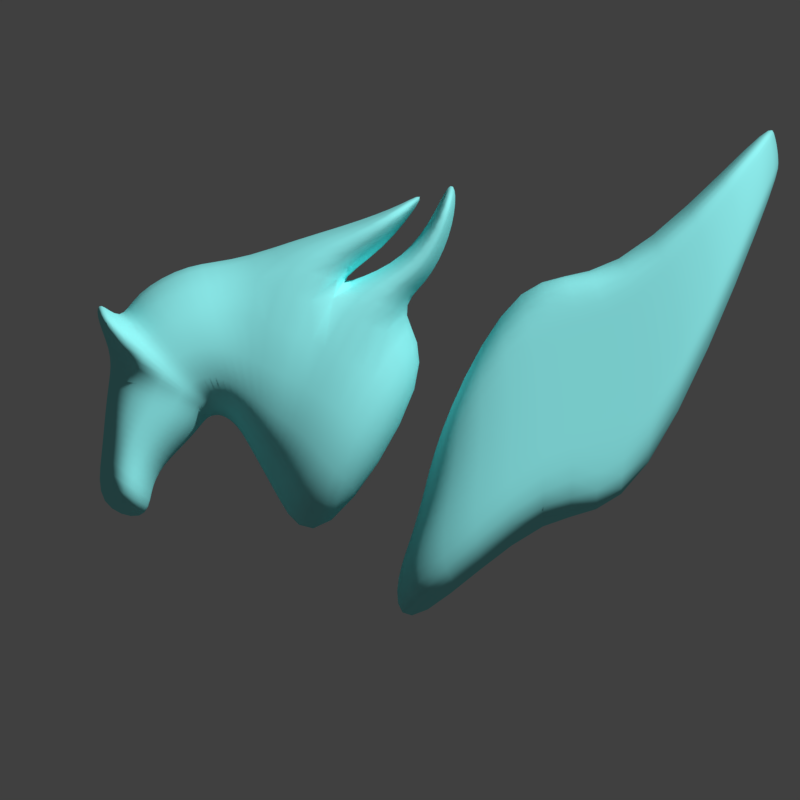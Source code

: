 # Source: Pegasus.blend  (saved by Blender 2.77.0; exported with 4.5.12 LTS)
import bpy
from mathutils import Matrix  # noqa: F401  (used for matrix-valued properties, if any)

bpy.ops.wm.read_factory_settings(use_empty=True)
scene = bpy.context.scene
scene.name = 'Scene'

# ---- collections
col_collection_1 = bpy.data.collections.new('Collection 1'); scene.collection.children.link(col_collection_1)

# ---- materials (node trees are filled in below, after node groups)
mat_border = bpy.data.materials.new('Border')
mat_border.alpha_threshold = 0.0
mat_border.use_transparent_shadow = False
mat_border.roughness = 0.5
mat_center = bpy.data.materials.new('Center')
mat_center.alpha_threshold = 0.0
mat_center.use_transparent_shadow = False
mat_center.roughness = 0.5
mat_pegasus = bpy.data.materials.new('Pegasus')
mat_pegasus.alpha_threshold = 0.0
mat_pegasus.use_transparent_shadow = False
mat_pegasus.diffuse_color = (0.2941, 0.9216, 0.922, 1.0)
mat_pegasus.roughness = 0.5

# ---- material node trees

# ---- world
world_world = bpy.data.worlds.new('World'); scene.world = world_world
world_world.color = (0.05088, 0.05088, 0.05088)
world_world.use_sun_shadow = False
world_world.sun_shadow_jitter_overblur = 0.0
world_world.cycles.sampling_method = 'MANUAL'

# ---- cameras
cam_camera = bpy.data.cameras.new('Camera')
cam_camera.type = 'ORTHO'
cam_camera.clip_end = 100.0
cam_camera.lens = 35.0
cam_camera.sensor_width = 32.0
cam_camera.sensor_height = 18.0
cam_camera.ortho_scale = 7.014
cam_camera.dof.focus_distance = 0.0
cam_camera.dof.aperture_fstop = 128.0

# ---- lights
light_lamp = bpy.data.lights.new('Lamp', 'POINT')
light_lamp.transmission_factor = 0.0
light_lamp.cutoff_distance = 30.0
light_lamp.energy = 100.0
light_lamp.shadow_buffer_clip_start = 1.001
light_lamp.shadow_soft_size = 0.1
light_lamp.shadow_maximum_resolution = 0.006
light_lamp.use_absolute_resolution = True

# ---- meshes
me_cylinder = bpy.data.meshes.new('Cylinder')
me_cylinder.from_pydata([(-2.38e-07, 2.948, 5.444), (-2.38e-07, 1.293, 5.444), (1.062, 2.948, 5.339), (1.062, 1.293, 5.339), (2.083, 2.948, 5.029), (2.083, 1.293, 5.029), (3.024, 2.948, 4.526), (3.024, 1.293, 4.526), (3.849, 2.948, 3.849), (3.849, 1.293, 3.849), (4.526, 2.948, 3.024), (4.526, 1.293, 3.024), (5.029, 2.948, 2.083), (5.029, 1.293, 2.083), (5.339, 2.948, 1.062), (5.339, 1.293, 1.062), (5.444, 2.948, -1.618e-06), (5.444, 1.293, -6.448e-07), (5.339, 2.948, -1.062), (5.339, 1.293, -1.062), (5.029, 2.948, -2.083), (5.029, 1.293, -2.083), (4.526, 2.948, -3.024), (4.526, 1.293, -3.024), (3.849, 2.948, -3.849), (3.849, 1.293, -3.849), (3.024, 2.948, -4.526), (3.024, 1.293, -4.526), (2.083, 2.948, -5.029), (2.083, 1.293, -5.029), (1.062, 2.948, -5.339), (1.062, 1.293, -5.339), (-2.012e-06, 2.948, -5.444), (-2.012e-06, 1.293, -5.444), (-1.062, 2.948, -5.339), (-1.062, 1.293, -5.339), (-2.083, 2.948, -5.029), (-2.083, 1.293, -5.029), (-3.024, 2.948, -4.526), (-3.024, 1.293, -4.526), (-3.849, 2.948, -3.849), (-3.849, 1.293, -3.849), (-4.526, 2.948, -3.024), (-4.526, 1.293, -3.024), (-5.029, 2.948, -2.083), (-5.029, 1.293, -2.083), (-5.339, 2.948, -1.062), (-5.339, 1.293, -1.062), (-5.444, 2.948, 3.249e-06), (-5.444, 1.293, 3.898e-06), (-5.339, 2.948, 1.062), (-5.339, 1.293, 1.062), (-5.029, 2.948, 2.083), (-5.029, 1.293, 2.083), (-4.526, 2.948, 3.024), (-4.526, 1.293, 3.024), (-3.849, 2.948, 3.849), (-3.849, 1.293, 3.849), (-3.024, 2.948, 4.526), (-3.024, 1.293, 4.526), (-2.083, 2.948, 5.029), (-2.083, 1.293, 5.029), (-1.062, 2.948, 5.339), (-1.062, 1.293, 5.339), (0.8837, 1.293, 4.442), (-1.573e-07, 1.293, 4.529), (1.733, 1.293, 4.185), (2.516, 1.293, 3.766), (3.203, 1.293, 3.203), (3.766, 1.293, 2.516), (4.185, 1.293, 1.733), (4.442, 1.293, 0.8837), (4.529, 1.293, -4.664e-07), (4.442, 1.293, -0.8837), (4.185, 1.293, -1.733), (3.766, 1.293, -2.516), (3.203, 1.293, -3.203), (2.516, 1.293, -3.766), (1.733, 1.293, -4.185), (0.8836, 1.293, -4.442), (-1.633e-06, 1.293, -4.529), (-0.8837, 1.293, -4.442), (-1.733, 1.293, -4.185), (-2.516, 1.293, -3.766), (-3.203, 1.293, -3.203), (-3.766, 1.293, -2.516), (-4.185, 1.293, -1.733), (-4.442, 1.293, -0.8836), (-4.529, 1.293, 3.313e-06), (-4.442, 1.293, 0.8837), (-4.185, 1.293, 1.733), (-3.766, 1.293, 2.516), (-3.203, 1.293, 3.203), (-2.516, 1.293, 3.766), (-1.733, 1.293, 4.185), (-0.8836, 1.293, 4.442), (0.8837, 1.759, 4.442), (-1.573e-07, 1.759, 4.529), (1.733, 1.759, 4.185), (2.516, 1.759, 3.766), (3.203, 1.759, 3.203), (3.766, 1.759, 2.516), (4.185, 1.759, 1.733), (4.442, 1.759, 0.8837), (4.529, 1.759, -4.664e-07), (4.442, 1.759, -0.8837), (4.185, 1.759, -1.733), (3.766, 1.759, -2.516), (3.203, 1.759, -3.203), (2.516, 1.759, -3.766), (1.733, 1.759, -4.185), (0.8836, 1.759, -4.442), (-1.633e-06, 1.759, -4.529), (-0.8837, 1.759, -4.442), (-1.733, 1.759, -4.185), (-2.516, 1.759, -3.766), (-3.203, 1.759, -3.203), (-3.766, 1.759, -2.516), (-4.185, 1.759, -1.733), (-4.442, 1.759, -0.8836), (-4.529, 1.759, 3.313e-06), (-4.442, 1.759, 0.8837), (-4.185, 1.759, 1.733), (-3.766, 1.759, 2.516), (-3.203, 1.759, 3.203), (-2.516, 1.759, 3.766), (-1.733, 1.759, 4.185), (-0.8836, 1.759, 4.442), (0.7793, 1.222, 3.918), (-7.539e-08, 1.222, 3.994), (1.529, 1.222, 3.69), (2.219, 1.222, 3.321), (2.825, 1.222, 2.825), (3.321, 1.222, 2.219), (3.69, 1.222, 1.529), (3.918, 1.222, 0.7793), (3.995, 1.222, -3.638e-07), (3.918, 1.222, -0.7793), (3.69, 1.222, -1.529), (3.321, 1.222, -2.219), (2.825, 1.222, -2.825), (2.219, 1.222, -3.321), (1.529, 1.222, -3.69), (0.7793, 1.222, -3.918), (-1.377e-06, 1.222, -3.995), (-0.7793, 1.222, -3.918), (-1.529, 1.222, -3.69), (-2.219, 1.222, -3.321), (-2.825, 1.222, -2.825), (-3.321, 1.222, -2.219), (-3.69, 1.222, -1.529), (-3.918, 1.222, -0.7793), (-3.995, 1.222, 2.969e-06), (-3.918, 1.222, 0.7793), (-3.69, 1.222, 1.529), (-3.321, 1.222, 2.219), (-2.825, 1.222, 2.825), (-2.219, 1.222, 3.321), (-1.529, 1.222, 3.69), (-0.7793, 1.222, 3.918), (0.09319, 0.633, 0.4685), (3.928e-07, 0.633, 0.4777), (0.1828, 0.633, 0.4413), (0.2654, 0.633, 0.3972), (0.3378, 0.633, 0.3378), (0.3972, 0.633, 0.2654), (0.4413, 0.633, 0.1828), (0.4685, 0.633, 0.09319), (0.4777, 0.633, 3.238e-07), (0.4685, 0.633, -0.09319), (0.4413, 0.633, -0.1828), (0.3972, 0.633, -0.2654), (0.3378, 0.633, -0.3378), (0.2654, 0.633, -0.3972), (0.1828, 0.633, -0.4413), (0.09319, 0.633, -0.4685), (2.371e-07, 0.633, -0.4777), (-0.09319, 0.633, -0.4685), (-0.1828, 0.633, -0.4413), (-0.2654, 0.633, -0.3972), (-0.3378, 0.633, -0.3378), (-0.3972, 0.633, -0.2654), (-0.4413, 0.633, -0.1828), (-0.4685, 0.633, -0.09319), (-0.4777, 0.633, 7.224e-07), (-0.4685, 0.633, 0.09319), (-0.4413, 0.633, 0.1828), (-0.3972, 0.633, 0.2654), (-0.3378, 0.633, 0.3378), (-0.2654, 0.633, 0.3972), (-0.1828, 0.633, 0.4413), (-0.09319, 0.633, 0.4685), (-1.94, 1.1, -2.904), (-1.661, 0.9545, -2.486), (-1.382, 0.8436, -2.068), (-1.103, 0.76, -1.65), (-0.8236, 0.6989, -1.233), (-0.5445, 0.6571, -0.8149), (-0.693, 0.6571, -0.693), (-1.048, 0.6989, -1.048), (-1.404, 0.76, -1.404), (-1.759, 0.8436, -1.759), (-2.114, 0.9545, -2.114), (-2.469, 1.1, -2.469), (3.226, 1.1, 1.336), (2.762, 0.9545, 1.144), (2.298, 0.8436, 0.9518), (1.834, 0.76, 0.7596), (1.37, 0.6989, 0.5673), (0.9055, 0.6571, 0.3751), (0.9613, 0.6571, 0.1912), (1.454, 0.6989, 0.2892), (1.947, 0.76, 0.3872), (2.439, 0.8436, 0.4852), (2.932, 0.9545, 0.5833), (3.425, 1.1, 0.6813), (-0.8149, 0.6571, -0.5445), (-1.233, 0.6989, -0.8236), (-1.65, 0.76, -1.103), (-2.068, 0.8436, -1.382), (-2.486, 0.9545, -1.661), (-2.904, 1.1, -1.94), (0.9801, 0.6571, 2.256e-07), (1.482, 0.6989, 1.274e-07), (1.985, 0.76, 2.912e-08), (2.487, 0.8436, -6.911e-08), (2.99, 0.9545, -1.673e-07), (3.492, 1.1, -2.656e-07), (-0.9055, 0.6571, -0.3751), (-1.37, 0.6989, -0.5673), (-1.834, 0.76, -0.7596), (-2.298, 0.8436, -0.9518), (-2.762, 0.9545, -1.144), (-3.226, 1.1, -1.336), (0.9613, 0.6571, -0.1912), (1.454, 0.6989, -0.2892), (1.947, 0.76, -0.3872), (2.439, 0.8436, -0.4852), (2.932, 0.9545, -0.5833), (3.425, 1.1, -0.6813), (-0.9613, 0.6571, -0.1912), (-1.454, 0.6989, -0.2892), (-1.947, 0.76, -0.3872), (-2.439, 0.8436, -0.4852), (-2.932, 0.9545, -0.5833), (-3.425, 1.1, -0.6813), (0.9055, 0.6571, -0.3751), (1.37, 0.6989, -0.5673), (1.834, 0.76, -0.7596), (2.298, 0.8436, -0.9518), (2.762, 0.9545, -1.144), (3.226, 1.1, -1.336), (-0.9801, 0.6571, 1.043e-06), (-1.482, 0.6989, 1.364e-06), (-1.985, 0.76, 1.685e-06), (-2.487, 0.8436, 2.006e-06), (-2.99, 0.9545, 2.327e-06), (-3.492, 1.1, 2.648e-06), (0.8149, 0.6571, -0.5445), (1.233, 0.6989, -0.8236), (1.65, 0.76, -1.103), (2.068, 0.8436, -1.382), (2.486, 0.9545, -1.661), (2.904, 1.1, -1.94), (-0.9613, 0.6571, 0.1912), (-1.454, 0.6989, 0.2892), (-1.947, 0.76, 0.3872), (-2.439, 0.8436, 0.4852), (-2.932, 0.9545, 0.5833), (-3.425, 1.1, 0.6813), (0.693, 0.6571, -0.693), (1.048, 0.6989, -1.048), (1.404, 0.76, -1.404), (1.759, 0.8436, -1.759), (2.114, 0.9545, -2.114), (2.469, 1.1, -2.469), (-0.9055, 0.6571, 0.3751), (-1.37, 0.6989, 0.5673), (-1.834, 0.76, 0.7596), (-2.298, 0.8436, 0.9518), (-2.762, 0.9545, 1.144), (-3.226, 1.1, 1.336), (0.5445, 0.6571, -0.8149), (0.8236, 0.6989, -1.233), (1.103, 0.76, -1.65), (1.382, 0.8436, -2.068), (1.661, 0.9545, -2.486), (1.94, 1.1, -2.904), (-0.8149, 0.6571, 0.5445), (-1.233, 0.6989, 0.8236), (-1.65, 0.76, 1.103), (-2.068, 0.8436, 1.382), (-2.486, 0.9545, 1.661), (-2.904, 1.1, 1.94), (0.3751, 0.6571, -0.9055), (0.5673, 0.6989, -1.37), (0.7596, 0.76, -1.834), (0.9518, 0.8436, -2.298), (1.144, 0.9545, -2.762), (1.336, 1.1, -3.226), (-8.512e-09, 1.1, 3.492), (5.837e-08, 0.9545, 2.99), (1.252e-07, 0.8436, 2.487), (1.921e-07, 0.76, 1.985), (2.59e-07, 0.6989, 1.482), (3.259e-07, 0.6571, 0.9801), (0.1912, 0.6571, 0.9613), (0.2892, 0.6989, 1.454), (0.3872, 0.76, 1.947), (0.4852, 0.8436, 2.439), (0.5833, 0.9545, 2.932), (0.6813, 1.1, 3.425), (-0.693, 0.6571, 0.693), (-1.048, 0.6989, 1.048), (-1.404, 0.76, 1.404), (-1.759, 0.8436, 1.759), (-2.114, 0.9545, 2.114), (-2.469, 1.1, 2.469), (0.1912, 0.6571, -0.9613), (0.2892, 0.6989, -1.454), (0.3872, 0.76, -1.947), (0.4852, 0.8436, -2.439), (0.5833, 0.9545, -2.932), (0.6813, 1.1, -3.425), (0.3751, 0.6571, 0.9055), (0.5673, 0.6989, 1.37), (0.7596, 0.76, 1.834), (0.9518, 0.8436, 2.298), (1.144, 0.9545, 2.762), (1.336, 1.1, 3.226), (-0.5445, 0.6571, 0.8149), (-0.8236, 0.6989, 1.233), (-1.103, 0.76, 1.65), (-1.382, 0.8436, 2.068), (-1.661, 0.9545, 2.486), (-1.94, 1.1, 2.904), (6.53e-09, 0.6571, -0.9801), (-2.241e-07, 0.6989, -1.482), (-4.546e-07, 0.76, -1.985), (-6.852e-07, 0.8436, -2.487), (-9.158e-07, 0.9545, -2.99), (-1.146e-06, 1.1, -3.492), (0.5445, 0.6571, 0.8149), (0.8236, 0.6989, 1.233), (1.103, 0.76, 1.65), (1.382, 0.8436, 2.068), (1.661, 0.9545, 2.486), (1.94, 1.1, 2.904), (-0.3751, 0.6571, 0.9055), (-0.5673, 0.6989, 1.37), (-0.7596, 0.76, 1.834), (-0.9518, 0.8436, 2.298), (-1.144, 0.9545, 2.762), (-1.336, 1.1, 3.226), (-0.1912, 0.6571, -0.9613), (-0.2892, 0.6989, -1.454), (-0.3872, 0.76, -1.947), (-0.4852, 0.8436, -2.439), (-0.5833, 0.9545, -2.932), (-0.6813, 1.1, -3.425), (0.693, 0.6571, 0.693), (1.048, 0.6989, 1.048), (1.404, 0.76, 1.404), (1.759, 0.8436, 1.759), (2.114, 0.9545, 2.114), (2.469, 1.1, 2.469), (-0.1912, 0.6571, 0.9613), (-0.2892, 0.6989, 1.454), (-0.3872, 0.76, 1.947), (-0.4852, 0.8436, 2.439), (-0.5833, 0.9545, 2.932), (-0.6813, 1.1, 3.425), (-0.3751, 0.6571, -0.9055), (-0.5673, 0.6989, -1.37), (-0.7596, 0.76, -1.834), (-0.9518, 0.8436, -2.298), (-1.144, 0.9545, -2.762), (-1.336, 1.1, -3.226), (0.8149, 0.6571, 0.5445), (1.233, 0.6989, 0.8236), (1.65, 0.76, 1.103), (2.068, 0.8436, 1.382), (2.486, 0.9545, 1.661), (2.904, 1.1, 1.94), (4.303e-07, 0.6256, 4.098e-07)], [], [(0, 1, 3, 2), (2, 3, 5, 4), (4, 5, 7, 6), (6, 7, 9, 8), (8, 9, 11, 10), (10, 11, 13, 12), (12, 13, 15, 14), (14, 15, 17, 16), (16, 17, 19, 18), (18, 19, 21, 20), (20, 21, 23, 22), (22, 23, 25, 24), (24, 25, 27, 26), (26, 27, 29, 28), (28, 29, 31, 30), (30, 31, 33, 32), (32, 33, 35, 34), (34, 35, 37, 36), (36, 37, 39, 38), (38, 39, 41, 40), (40, 41, 43, 42), (42, 43, 45, 44), (44, 45, 47, 46), (46, 47, 49, 48), (48, 49, 51, 50), (50, 51, 53, 52), (52, 53, 55, 54), (54, 55, 57, 56), (56, 57, 59, 58), (58, 59, 61, 60), (49, 47, 87, 88), (60, 61, 63, 62), (62, 63, 1, 0), (0, 2, 4, 6, 8, 10, 12, 14, 16, 18, 20, 22, 24, 26, 28, 30, 32, 34, 36, 38, 40, 42, 44, 46, 48, 50, 52, 54, 56, 58, 60, 62), (67, 66, 98, 99), (5, 3, 64, 66), (23, 21, 74, 75), (41, 39, 83, 84), (59, 57, 92, 93), (15, 13, 70, 71), (33, 31, 79, 80), (51, 49, 88, 89), (7, 5, 66, 67), (25, 23, 75, 76), (43, 41, 84, 85), (61, 59, 93, 94), (17, 15, 71, 72), (35, 33, 80, 81), (53, 51, 89, 90), (9, 7, 67, 68), (27, 25, 76, 77), (45, 43, 85, 86), (63, 61, 94, 95), (19, 17, 72, 73), (37, 35, 81, 82), (55, 53, 90, 91), (11, 9, 68, 69), (29, 27, 77, 78), (47, 45, 86, 87), (3, 1, 65, 64), (1, 63, 95, 65), (21, 19, 73, 74), (39, 37, 82, 83), (57, 55, 91, 92), (13, 11, 69, 70), (31, 29, 78, 79), (102, 101, 133, 134), (94, 93, 125, 126), (81, 80, 112, 113), (68, 67, 99, 100), (95, 94, 126, 127), (82, 81, 113, 114), (69, 68, 100, 101), (65, 95, 127, 97), (83, 82, 114, 115), (70, 69, 101, 102), (84, 83, 115, 116), (71, 70, 102, 103), (85, 84, 116, 117), (72, 71, 103, 104), (86, 85, 117, 118), (73, 72, 104, 105), (87, 86, 118, 119), (74, 73, 105, 106), (88, 87, 119, 120), (75, 74, 106, 107), (89, 88, 120, 121), (76, 75, 107, 108), (90, 89, 121, 122), (77, 76, 108, 109), (91, 90, 122, 123), (78, 77, 109, 110), (64, 65, 97, 96), (92, 91, 123, 124), (79, 78, 110, 111), (66, 64, 96, 98), (93, 92, 124, 125), (80, 79, 111, 112), (116, 115, 147, 148), (103, 102, 134, 135), (117, 116, 148, 149), (104, 103, 135, 136), (118, 117, 149, 150), (105, 104, 136, 137), (119, 118, 150, 151), (106, 105, 137, 138), (120, 119, 151, 152), (107, 106, 138, 139), (121, 120, 152, 153), (108, 107, 139, 140), (122, 121, 153, 154), (109, 108, 140, 141), (123, 122, 154, 155), (110, 109, 141, 142), (96, 97, 129, 128), (124, 123, 155, 156), (111, 110, 142, 143), (98, 96, 128, 130), (125, 124, 156, 157), (112, 111, 143, 144), (99, 98, 130, 131), (126, 125, 157, 158), (113, 112, 144, 145), (100, 99, 131, 132), (127, 126, 158, 159), (114, 113, 145, 146), (101, 100, 132, 133), (97, 127, 159, 129), (115, 114, 146, 147), (133, 132, 365, 383), (198, 197, 179, 180), (210, 209, 166, 167), (216, 198, 180, 181), (222, 210, 167, 168), (228, 216, 181, 182), (234, 222, 168, 169), (240, 228, 182, 183), (246, 234, 169, 170), (252, 240, 183, 184), (258, 246, 170, 171), (264, 252, 184, 185), (270, 258, 171, 172), (276, 264, 185, 186), (282, 270, 172, 173), (288, 276, 186, 187), (294, 282, 173, 174), (306, 305, 161, 160), (312, 288, 187, 188), (318, 294, 174, 175), (324, 306, 160, 162), (330, 312, 188, 189), (336, 318, 175, 176), (342, 324, 162, 163), (348, 330, 189, 190), (354, 336, 176, 177), (360, 342, 163, 164), (366, 348, 190, 191), (372, 354, 177, 178), (378, 360, 164, 165), (305, 366, 191, 161), (197, 372, 178, 179), (209, 378, 165, 166), (191, 190, 384), (204, 383, 382, 205), (205, 382, 381, 206), (206, 381, 380, 207), (207, 380, 379, 208), (208, 379, 378, 209), (192, 377, 376, 193), (193, 376, 375, 194), (194, 375, 374, 195), (195, 374, 373, 196), (196, 373, 372, 197), (300, 371, 370, 301), (301, 370, 369, 302), (302, 369, 368, 303), (303, 368, 367, 304), (304, 367, 366, 305), (383, 365, 364, 382), (382, 364, 363, 381), (381, 363, 362, 380), (380, 362, 361, 379), (379, 361, 360, 378), (377, 359, 358, 376), (376, 358, 357, 375), (375, 357, 356, 374), (374, 356, 355, 373), (373, 355, 354, 372), (371, 353, 352, 370), (370, 352, 351, 369), (369, 351, 350, 368), (368, 350, 349, 367), (367, 349, 348, 366), (365, 347, 346, 364), (364, 346, 345, 363), (363, 345, 344, 362), (362, 344, 343, 361), (361, 343, 342, 360), (359, 341, 340, 358), (358, 340, 339, 357), (357, 339, 338, 356), (356, 338, 337, 355), (355, 337, 336, 354), (353, 335, 334, 352), (352, 334, 333, 351), (351, 333, 332, 350), (350, 332, 331, 349), (349, 331, 330, 348), (347, 329, 328, 346), (346, 328, 327, 345), (345, 327, 326, 344), (344, 326, 325, 343), (343, 325, 324, 342), (341, 323, 322, 340), (340, 322, 321, 339), (339, 321, 320, 338), (338, 320, 319, 337), (337, 319, 318, 336), (335, 317, 316, 334), (334, 316, 315, 333), (333, 315, 314, 332), (332, 314, 313, 331), (331, 313, 312, 330), (329, 311, 310, 328), (328, 310, 309, 327), (327, 309, 308, 326), (326, 308, 307, 325), (325, 307, 306, 324), (323, 299, 298, 322), (322, 298, 297, 321), (321, 297, 296, 320), (320, 296, 295, 319), (319, 295, 294, 318), (317, 293, 292, 316), (316, 292, 291, 315), (315, 291, 290, 314), (314, 290, 289, 313), (313, 289, 288, 312), (311, 300, 301, 310), (310, 301, 302, 309), (309, 302, 303, 308), (308, 303, 304, 307), (307, 304, 305, 306), (299, 287, 286, 298), (298, 286, 285, 297), (297, 285, 284, 296), (296, 284, 283, 295), (295, 283, 282, 294), (293, 281, 280, 292), (292, 280, 279, 291), (291, 279, 278, 290), (290, 278, 277, 289), (289, 277, 276, 288), (287, 275, 274, 286), (286, 274, 273, 285), (285, 273, 272, 284), (284, 272, 271, 283), (283, 271, 270, 282), (281, 269, 268, 280), (280, 268, 267, 279), (279, 267, 266, 278), (278, 266, 265, 277), (277, 265, 264, 276), (275, 263, 262, 274), (274, 262, 261, 273), (273, 261, 260, 272), (272, 260, 259, 271), (271, 259, 258, 270), (269, 257, 256, 268), (268, 256, 255, 267), (267, 255, 254, 266), (266, 254, 253, 265), (265, 253, 252, 264), (263, 251, 250, 262), (262, 250, 249, 261), (261, 249, 248, 260), (260, 248, 247, 259), (259, 247, 246, 258), (257, 245, 244, 256), (256, 244, 243, 255), (255, 243, 242, 254), (254, 242, 241, 253), (253, 241, 240, 252), (251, 239, 238, 250), (250, 238, 237, 249), (249, 237, 236, 248), (248, 236, 235, 247), (247, 235, 234, 246), (245, 233, 232, 244), (244, 232, 231, 243), (243, 231, 230, 242), (242, 230, 229, 241), (241, 229, 228, 240), (239, 227, 226, 238), (238, 226, 225, 237), (237, 225, 224, 236), (236, 224, 223, 235), (235, 223, 222, 234), (233, 221, 220, 232), (232, 220, 219, 231), (231, 219, 218, 230), (230, 218, 217, 229), (229, 217, 216, 228), (227, 215, 214, 226), (226, 214, 213, 225), (225, 213, 212, 224), (224, 212, 211, 223), (223, 211, 210, 222), (221, 203, 202, 220), (220, 202, 201, 219), (219, 201, 200, 218), (218, 200, 199, 217), (217, 199, 198, 216), (215, 204, 205, 214), (214, 205, 206, 213), (213, 206, 207, 212), (212, 207, 208, 211), (211, 208, 209, 210), (203, 192, 193, 202), (202, 193, 194, 201), (201, 194, 195, 200), (200, 195, 196, 199), (199, 196, 197, 198), (178, 177, 384), (165, 164, 384), (161, 191, 384), (179, 178, 384), (166, 165, 384), (180, 179, 384), (167, 166, 384), (181, 180, 384), (168, 167, 384), (182, 181, 384), (169, 168, 384), (183, 182, 384), (170, 169, 384), (184, 183, 384), (171, 170, 384), (185, 184, 384), (172, 171, 384), (186, 185, 384), (173, 172, 384), (187, 186, 384), (174, 173, 384), (160, 161, 384), (188, 187, 384), (175, 174, 384), (162, 160, 384), (189, 188, 384), (176, 175, 384), (163, 162, 384), (190, 189, 384), (177, 176, 384), (164, 163, 384), (134, 133, 383, 204), (135, 134, 204, 215), (136, 135, 215, 227), (137, 136, 227, 239), (138, 137, 239, 251), (139, 138, 251, 263), (140, 139, 263, 275), (141, 140, 275, 287), (142, 141, 287, 299), (143, 142, 299, 323), (144, 143, 323, 341), (145, 144, 341, 359), (146, 145, 359, 377), (147, 146, 377, 192), (148, 147, 192, 203), (149, 148, 203, 221), (150, 149, 221, 233), (151, 150, 233, 245), (152, 151, 245, 257), (153, 152, 257, 269), (154, 153, 269, 281), (155, 154, 281, 293), (156, 155, 293, 317), (157, 156, 317, 335), (158, 157, 335, 353), (159, 158, 353, 371), (129, 159, 371, 300), (128, 129, 300, 311), (130, 128, 311, 329), (131, 130, 329, 347), (132, 131, 347, 365)])
me_cylinder.polygons.foreach_set('use_smooth', [True] * 385)
me_cylinder.polygons.foreach_set('material_index', [0, 0, 0, 0, 0, 0, 0, 0, 0, 0, 0, 0, 0, 0, 0, 0, 0, 0, 0, 0, 0, 0, 0, 0, 0, 0, 0, 0, 0, 0, 0, 0, 0, 0, 0, 0, 0, 0, 0, 0, 0, 0, 0, 0, 0, 0, 0, 0, 0, 0, 0, 0, 0, 0, 0, 0, 0, 0, 0, 0, 0, 0, 0, 0, 0, 0, 1, 0, 0, 0, 0, 0, 0, 0, 0, 0, 0, 0, 0, 0, 0, 0, 0, 0, 0, 0, 0, 0, 0, 0, 0, 0, 0, 0, 0, 0, 0, 0, 1, 1, 1, 1, 1, 1, 1, 1, 1, 1, 1, 1, 1, 1, 1, 1, 1, 1, 1, 1, 1, 1, 1, 1, 1, 1, 1, 1, 1, 1, 1, 1, 1, 1, 1, 1, 1, 1, 1, 1, 1, 1, 1, 1, 1, 1, 1, 1, 1, 1, 1, 1, 1, 1, 1, 1, 1, 1, 1, 1, 1, 1, 1, 1, 1, 1, 1, 1, 1, 1, 1, 1, 1, 1, 1, 1, 1, 1, 1, 1, 1, 1, 1, 1, 1, 1, 1, 1, 1, 1, 1, 1, 1, 1, 1, 1, 1, 1, 1, 1, 1, 1, 1, 1, 1, 1, 1, 1, 1, 1, 1, 1, 1, 1, 1, 1, 1, 1, 1, 1, 1, 1, 1, 1, 1, 1, 1, 1, 1, 1, 1, 1, 1, 1, 1, 1, 1, 1, 1, 1, 1, 1, 1, 1, 1, 1, 1, 1, 1, 1, 1, 1, 1, 1, 1, 1, 1, 1, 1, 1, 1, 1, 1, 1, 1, 1, 1, 1, 1, 1, 1, 1, 1, 1, 1, 1, 1, 1, 1, 1, 1, 1, 1, 1, 1, 1, 1, 1, 1, 1, 1, 1, 1, 1, 1, 1, 1, 1, 1, 1, 1, 1, 1, 1, 1, 1, 1, 1, 1, 1, 1, 1, 1, 1, 1, 1, 1, 1, 1, 1, 1, 1, 1, 1, 1, 1, 1, 1, 1, 1, 1, 1, 1, 1, 1, 1, 1, 1, 1, 1, 1, 1, 1, 1, 1, 1, 1, 1, 1, 1, 1, 1, 1, 1, 1, 1, 1, 1, 1, 1, 1, 1, 1, 1, 1, 1, 1, 1, 1, 1, 1, 1, 1, 1, 1, 1, 1, 1, 1, 1, 1, 1, 1, 1, 1, 1, 1])
_uv = me_cylinder.uv_layers.new(name='UVMap')
_uv.uv.foreach_set('vector', [0.0, 0.0, 0.0, 0.0, 0.0, 0.0, 0.0, 0.0, 0.0, 0.0, 0.0, 0.0, 0.0, 0.0, 0.0, 0.0, 0.0, 0.0, 0.0, 0.0, 0.0, 0.0, 0.0, 0.0, 0.0, 0.0, 0.0, 0.0, 0.0, 0.0, 0.0, 0.0, 0.0, 0.0, 0.0, 0.0, 0.0, 0.0, 0.0, 0.0, 0.0, 0.0, 0.0, 0.0, 0.0, 0.0, 0.0, 0.0, 0.0, 0.0, 0.0, 0.0, 0.0, 0.0, 0.0, 0.0, 0.0, 0.0, 0.0, 0.0, 0.0, 0.0, 0.0, 0.0, 0.0, 0.0, 0.0, 0.0, 0.0, 0.0, 0.0, 0.0, 0.0, 0.0, 0.0, 0.0, 0.0, 0.0, 0.0, 0.0, 0.0, 0.0, 0.0, 0.0, 0.0, 0.0, 0.0, 0.0, 0.0, 0.0, 0.0, 0.0, 0.0, 0.0, 0.0, 0.0, 0.0, 0.0, 0.0, 0.0, 0.0, 0.0, 0.0, 0.0, 0.0, 0.0, 0.0, 0.0, 0.0, 0.0, 0.0, 0.0, 0.0, 0.0, 0.0, 0.0, 0.0, 0.0, 0.0, 0.0, 0.0, 0.0, 0.0, 0.0, 0.0, 0.0, 0.0, 0.0, 0.0, 0.0, 0.0, 0.0, 0.0, 0.0, 0.0, 0.0, 0.0, 0.0, 0.0, 0.0, 0.0, 0.0, 0.0, 0.0, 0.0, 0.0, 0.0, 0.0, 0.0, 0.0, 0.0, 0.0, 0.0, 0.0, 0.0, 0.0, 0.0, 0.0, 0.0, 0.0, 0.0, 0.0, 0.0, 0.0, 0.0, 0.0, 0.0, 0.0, 0.0, 0.0, 0.0, 0.0, 0.0, 0.0, 0.0, 0.0, 0.0, 0.0, 0.0, 0.0, 0.0, 0.0, 0.0, 0.0, 0.0, 0.0, 0.0, 0.0, 0.0, 0.0, 0.0, 0.0, 0.0, 0.0, 0.0, 0.0, 0.0, 0.0, 0.0, 0.0, 0.0, 0.0, 0.0, 0.0, 0.0, 0.0, 0.0, 0.0, 0.0, 0.0, 0.0, 0.0, 0.0, 0.0, 0.0, 0.0, 0.0, 0.0, 0.0, 0.0, 0.0, 0.0, 0.0, 0.0, 0.0, 0.0, 0.0, 0.0, 0.0, 0.0, 0.0, 0.0, 0.0, 0.0, 0.0, 0.0, 0.0, 0.0, 0.0, 0.0, 0.0, 0.0, 0.0, 0.0, 0.0, 0.0, 0.0, 0.0, 0.0, 0.0, 0.0, 0.0, 0.0, 0.0, 0.0, 0.0, 0.0, 0.0, 0.0, 0.0, 0.0, 0.0, 0.0, 0.0, 0.0, 0.0, 0.0, 0.0, 0.0, 0.0, 0.0, 0.0, 0.0, 0.0, 0.0, 0.0, 0.0, 0.0, 0.0, 0.0, 0.0, 0.0, 0.0, 0.0, 0.0, 0.0, 0.0, 0.0, 0.0, 0.0, 0.0, 0.0, 0.0, 0.0, 0.0, 0.0, 0.0, 0.0, 0.0, 0.0, 0.0, 0.0, 0.0, 0.0, 0.0, 0.0, 0.0, 0.0, 0.0, 0.0, 0.0, 0.0, 0.0, 0.0, 0.0, 0.0, 0.0, 0.0, 0.0, 0.0, 0.0, 0.0, 0.0, 0.0, 0.0, 0.0, 0.0, 0.0, 0.0, 0.0, 0.0, 0.0, 0.0, 0.0, 0.0, 0.0, 0.0, 0.0, 0.0, 0.0, 0.0, 0.0, 0.0, 0.0, 0.0, 0.0, 0.0, 0.0, 0.0, 0.0, 0.0, 0.0, 0.0, 0.0, 0.0, 0.0, 0.0, 0.0, 0.0, 0.0, 0.0, 0.0, 0.0, 0.0, 0.0, 0.0, 0.0, 0.0, 0.0, 0.0, 0.0, 0.0, 0.0, 0.0, 0.0, 0.0, 0.0, 0.0, 0.0, 0.0, 0.0, 0.0, 0.0, 0.0, 0.0, 0.0, 0.0, 0.0, 0.0, 0.0, 0.0, 0.0, 0.0, 0.0, 0.0, 0.0, 0.0, 0.0, 0.0, 0.0, 0.0, 0.0, 0.0, 0.0, 0.0, 0.0, 0.0, 0.0, 0.0, 0.0, 0.0, 0.0, 0.0, 0.0, 0.0, 0.0, 0.0, 0.0, 0.0, 0.0, 0.0, 0.0, 0.0, 0.0, 0.0, 0.0, 0.0, 0.0, 0.0, 0.0, 0.0, 0.0, 0.0, 0.0, 0.0, 0.0, 0.0, 0.0, 0.0, 0.0, 0.0, 0.0, 0.0, 0.0, 0.0, 0.0, 0.0, 0.0, 0.0, 0.0, 0.0, 0.0, 0.0, 0.0, 0.0, 0.0, 0.0, 0.0, 0.0, 0.0, 0.0, 0.0, 0.0, 0.0, 0.0, 0.0, 0.0, 0.0, 0.0, 0.0, 0.0, 0.0, 0.0, 0.0, 0.0, 0.0, 0.0, 0.0, 0.0, 0.0, 0.0, 0.0, 0.0, 0.0, 0.0, 0.0, 0.0, 0.0, 0.0, 0.0, 0.0, 0.0, 0.0, 0.0, 0.0, 0.0, 0.0, 0.0, 0.0, 0.0, 0.0, 0.0, 0.0, 0.0, 0.0, 0.0, 0.0, 0.0, 0.0, 0.0, 0.0, 0.0, 0.0, 0.0, 0.0, 0.0, 0.0, 0.0, 0.0, 0.0, 0.0, 0.0, 0.0, 0.0, 0.0, 0.0, 0.0, 0.0, 0.0, 0.0, 0.0, 0.0, 0.0, 0.0, 0.0, 0.0, 0.0, 0.0, 0.0, 0.0, 0.0, 0.0, 0.0, 0.0, 0.0, 0.0, 0.0, 0.0, 0.0, 0.0, 0.0, 0.0, 0.0, 0.0, 0.0, 0.0, 0.0, 0.0, 0.0, 0.0, 0.0, 0.0, 0.0, 0.0, 0.0, 0.0, 0.0, 0.0, 0.0, 0.0, 0.0, 0.0, 0.0, 0.0, 0.0, 0.0, 0.0, 0.0, 0.0, 0.0, 0.0, 0.0, 0.0, 0.0, 0.8883, 0.818, 0.8187, 0.8876, 0.7665, 0.8245, 0.8248, 0.7664, 0.0, 0.0, 0.0, 0.0, 0.0, 0.0, 0.0, 0.0, 0.0, 0.0, 0.0, 0.0, 0.0, 0.0, 0.0, 0.0, 0.0, 0.0, 0.0, 0.0, 0.0, 0.0, 0.0, 0.0, 0.0, 0.0, 0.0, 0.0, 0.0, 0.0, 0.0, 0.0, 0.0, 0.0, 0.0, 0.0, 0.0, 0.0, 0.0, 0.0, 0.0, 0.0, 0.0, 0.0, 0.0, 0.0, 0.0, 0.0, 0.0, 0.0, 0.0, 0.0, 0.0, 0.0, 0.0, 0.0, 0.0, 0.0, 0.0, 0.0, 0.0, 0.0, 0.0, 0.0, 0.0, 0.0, 0.0, 0.0, 0.0, 0.0, 0.0, 0.0, 0.0, 0.0, 0.0, 0.0, 0.0, 0.0, 0.0, 0.0, 0.0, 0.0, 0.0, 0.0, 0.0, 0.0, 0.0, 0.0, 0.0, 0.0, 0.0, 0.0, 0.0, 0.0, 0.0, 0.0, 0.0, 0.0, 0.0, 0.0, 0.0, 0.0, 0.0, 0.0, 0.0, 0.0, 0.0, 0.0, 0.0, 0.0, 0.0, 0.0, 0.0, 0.0, 0.0, 0.0, 0.0, 0.0, 0.0, 0.0, 0.0, 0.0, 0.0, 0.0, 0.0, 0.0, 0.0, 0.0, 0.0, 0.0, 0.0, 0.0, 0.0, 0.0, 0.0, 0.0, 0.0, 0.0, 0.0, 0.0, 0.0, 0.0, 0.0, 0.0, 0.0, 0.0, 0.0, 0.0, 0.0, 0.0, 0.0, 0.0, 0.0, 0.0, 0.0, 0.0, 0.0, 0.0, 0.0, 0.0, 0.0, 0.0, 0.0, 0.0, 0.0, 0.0, 0.0, 0.0, 0.0, 0.0, 0.0, 0.0, 0.0, 0.0, 0.0, 0.0, 0.0, 0.0, 0.0, 0.0, 0.0, 0.0, 0.0, 0.0, 0.0, 0.0, 0.0, 0.0, 0.0, 0.0, 0.0, 0.0, 0.0, 0.0, 0.0, 0.0, 0.0, 0.0, 0.0, 0.0, 0.0, 0.0, 0.0, 0.0, 0.0, 0.0, 0.0, 0.0, 0.0, 0.0, 0.0, 0.0, 0.0, 0.0, 0.0, 0.0, 0.0, 0.0, 0.0, 0.0, 0.0, 0.0, 0.0, 0.0, 0.0, 0.0, 0.0, 0.0, 0.0, 0.0, 0.0, 0.0, 0.0, 0.0, 0.0, 0.0, 0.0, 0.0, 0.0, 0.0, 0.0, 0.0, 0.0, 0.0, 0.0, 0.0, 0.0, 0.0, 0.2644, 0.05676, 0.3552, 0.01924, 0.3792, 0.09731, 0.3032, 0.1286, 0.943, 0.7362, 0.8883, 0.818, 0.8248, 0.7664, 0.8706, 0.6979, 0.1828, 0.1112, 0.2644, 0.05676, 0.3032, 0.1286, 0.2347, 0.1741, 0.9807, 0.6452, 0.943, 0.7362, 0.8706, 0.6979, 0.9023, 0.6218, 0.1133, 0.1804, 0.1828, 0.1112, 0.2347, 0.1741, 0.1763, 0.232, 0.9999, 0.5487, 0.9807, 0.6452, 0.9023, 0.6218, 0.9184, 0.5411, 0.05858, 0.2614, 0.1133, 0.1804, 0.1763, 0.232, 0.1301, 0.3002, 0.9999, 0.4503, 0.9999, 0.5487, 0.9184, 0.5411, 0.9185, 0.4587, 0.01966, 0.3521, 0.05858, 0.2614, 0.1301, 0.3002, 0.09862, 0.3764, 0.9807, 0.3538, 0.9999, 0.4503, 0.9185, 0.4587, 0.9025, 0.3779, 0.0001346, 0.4493, 0.01966, 0.3521, 0.09862, 0.3764, 0.08202, 0.4572, 0.943, 0.2629, 0.9807, 0.3538, 0.9025, 0.3779, 0.8711, 0.3018, 9.994e-05, 0.5481, 0.0001346, 0.4493, 0.08202, 0.4572, 0.08178, 0.5397, 0.8884, 0.1811, 0.943, 0.2629, 0.8711, 0.3018, 0.8254, 0.2333, 0.01936, 0.6449, 9.994e-05, 0.5481, 0.08178, 0.5397, 0.09774, 0.6207, 0.8188, 0.1116, 0.8884, 0.1811, 0.8254, 0.2333, 0.7672, 0.175, 0.451, 0.9991, 0.3544, 0.9799, 0.3778, 0.9014, 0.4586, 0.9176, 0.05711, 0.736, 0.01936, 0.6449, 0.09774, 0.6207, 0.1292, 0.697, 0.7371, 0.05692, 0.8188, 0.1116, 0.7672, 0.175, 0.6988, 0.1292, 0.5494, 0.999, 0.451, 0.9991, 0.4586, 0.9176, 0.541, 0.9176, 0.1119, 0.8179, 0.05711, 0.736, 0.1292, 0.697, 0.175, 0.7656, 0.6462, 0.0193, 0.7371, 0.05692, 0.6988, 0.1292, 0.6228, 0.09765, 0.6459, 0.9798, 0.5494, 0.999, 0.541, 0.9176, 0.6218, 0.9016, 0.1816, 0.8875, 0.1119, 0.8179, 0.175, 0.7656, 0.2332, 0.824, 0.5498, 0.0001153, 0.6462, 0.0193, 0.6228, 0.09765, 0.5421, 0.0815, 0.7368, 0.9422, 0.6459, 0.9798, 0.6218, 0.9016, 0.6979, 0.8702, 0.2635, 0.9422, 0.1816, 0.8875, 0.2332, 0.824, 0.3017, 0.8698, 0.4515, 9.994e-05, 0.5498, 0.0001153, 0.5421, 0.0815, 0.4599, 0.08139, 0.8187, 0.8876, 0.7368, 0.9422, 0.6979, 0.8702, 0.7665, 0.8245, 0.3544, 0.9799, 0.2635, 0.9422, 0.3017, 0.8698, 0.3778, 0.9014, 0.3552, 0.01924, 0.4515, 9.994e-05, 0.4599, 0.08139, 0.3792, 0.09731, 0.7665, 0.8245, 0.6979, 0.8702, 0.6723, 0.8223, 0.732, 0.7825, 0.453, 0.4102, 0.4713, 0.4027, 0.4862, 0.4523, 0.4773, 0.456, 0.5892, 0.5471, 0.5782, 0.5635, 0.5383, 0.5306, 0.5436, 0.5226, 0.4365, 0.4212, 0.453, 0.4102, 0.4773, 0.456, 0.4692, 0.4613, 0.5969, 0.5289, 0.5892, 0.5471, 0.5436, 0.5226, 0.5473, 0.5137, 0.4225, 0.4351, 0.4365, 0.4212, 0.4692, 0.4613, 0.4624, 0.4681, 0.6007, 0.5095, 0.5969, 0.5289, 0.5473, 0.5137, 0.5492, 0.5043, 0.4114, 0.4516, 0.4225, 0.4351, 0.4624, 0.4681, 0.457, 0.4761, 0.6008, 0.4897, 0.6007, 0.5095, 0.5492, 0.5043, 0.5493, 0.4946, 0.4038, 0.4698, 0.4114, 0.4516, 0.457, 0.4761, 0.4533, 0.485, 0.597, 0.4703, 0.6008, 0.4897, 0.5493, 0.4946, 0.5474, 0.4852, 0.3999, 0.4892, 0.4038, 0.4698, 0.4533, 0.485, 0.4514, 0.4944, 0.5894, 0.452, 0.597, 0.4703, 0.5474, 0.4852, 0.5437, 0.4763, 0.3999, 0.509, 0.3999, 0.4892, 0.4514, 0.4944, 0.4514, 0.5041, 0.5785, 0.4355, 0.5894, 0.452, 0.5437, 0.4763, 0.5384, 0.4683, 0.4037, 0.5284, 0.3999, 0.509, 0.4514, 0.5041, 0.4533, 0.5135, 0.5645, 0.4215, 0.5785, 0.4355, 0.5384, 0.4683, 0.5316, 0.4614, 0.4902, 0.5998, 0.4708, 0.5959, 0.486, 0.5464, 0.4954, 0.5483, 0.4112, 0.5467, 0.4037, 0.5284, 0.4533, 0.5135, 0.4569, 0.5224, 0.5481, 0.4105, 0.5645, 0.4215, 0.5316, 0.4614, 0.5236, 0.4561, 0.51, 0.5998, 0.4902, 0.5998, 0.4954, 0.5483, 0.505, 0.5483, 0.4222, 0.5632, 0.4112, 0.5467, 0.4569, 0.5224, 0.4623, 0.5305, 0.5299, 0.4029, 0.5481, 0.4105, 0.5236, 0.4561, 0.5147, 0.4524, 0.5294, 0.596, 0.51, 0.5998, 0.505, 0.5483, 0.5145, 0.5464, 0.4361, 0.5772, 0.4222, 0.5632, 0.4623, 0.5305, 0.4691, 0.5373, 0.5105, 0.399, 0.5299, 0.4029, 0.5147, 0.4524, 0.5053, 0.4504, 0.5477, 0.5885, 0.5294, 0.596, 0.5145, 0.5464, 0.5234, 0.5428, 0.4526, 0.5883, 0.4361, 0.5772, 0.4691, 0.5373, 0.4771, 0.5427, 0.4907, 0.3989, 0.5105, 0.399, 0.5053, 0.4504, 0.4956, 0.4504, 0.5642, 0.5775, 0.5477, 0.5885, 0.5234, 0.5428, 0.5314, 0.5374, 0.4708, 0.5959, 0.4526, 0.5883, 0.4771, 0.5427, 0.486, 0.5464, 0.4713, 0.4027, 0.4907, 0.3989, 0.4956, 0.4504, 0.4862, 0.4523, 0.5782, 0.5635, 0.5642, 0.5775, 0.5314, 0.5374, 0.5383, 0.5306, 0.4771, 0.5427, 0.4691, 0.5373, 0.5003, 0.4994, 0.7828, 0.7319, 0.732, 0.7825, 0.6974, 0.7403, 0.7406, 0.6972, 0.7406, 0.6972, 0.6974, 0.7403, 0.6635, 0.699, 0.6993, 0.6632, 0.6993, 0.6632, 0.6635, 0.699, 0.6302, 0.6582, 0.6586, 0.6298, 0.6586, 0.6298, 0.6302, 0.6582, 0.5971, 0.6177, 0.6183, 0.5966, 0.6183, 0.5966, 0.5971, 0.6177, 0.5642, 0.5775, 0.5782, 0.5635, 0.3949, 0.1492, 0.4652, 0.1354, 0.4705, 0.1897, 0.4107, 0.2015, 0.4107, 0.2015, 0.4705, 0.1897, 0.4756, 0.2428, 0.4261, 0.2526, 0.4261, 0.2526, 0.4756, 0.2428, 0.4807, 0.2953, 0.4413, 0.303, 0.4413, 0.303, 0.4807, 0.2953, 0.4857, 0.3472, 0.4563, 0.353, 0.4563, 0.353, 0.4857, 0.3472, 0.4907, 0.3989, 0.4713, 0.4027, 0.3935, 0.8494, 0.3273, 0.8218, 0.3531, 0.7737, 0.4094, 0.7971, 0.4094, 0.7971, 0.3531, 0.7737, 0.3783, 0.7265, 0.425, 0.746, 0.425, 0.746, 0.3783, 0.7265, 0.4033, 0.6801, 0.4404, 0.6955, 0.4404, 0.6955, 0.4033, 0.6801, 0.428, 0.634, 0.4556, 0.6456, 0.4556, 0.6456, 0.428, 0.634, 0.4526, 0.5883, 0.4708, 0.5959, 0.732, 0.7825, 0.6723, 0.8223, 0.6466, 0.7741, 0.6974, 0.7403, 0.6974, 0.7403, 0.6466, 0.7741, 0.6215, 0.727, 0.6635, 0.699, 0.6635, 0.699, 0.6215, 0.727, 0.5967, 0.6804, 0.6302, 0.6582, 0.6302, 0.6582, 0.5967, 0.6804, 0.5721, 0.6343, 0.5971, 0.6177, 0.5971, 0.6177, 0.5721, 0.6343, 0.5477, 0.5885, 0.5642, 0.5775, 0.4652, 0.1354, 0.5369, 0.1355, 0.5314, 0.1898, 0.4705, 0.1897, 0.4705, 0.1897, 0.5314, 0.1898, 0.5261, 0.2429, 0.4756, 0.2428, 0.4756, 0.2428, 0.5261, 0.2429, 0.5209, 0.2953, 0.4807, 0.2953, 0.4807, 0.2953, 0.5209, 0.2953, 0.5157, 0.3473, 0.4857, 0.3472, 0.4857, 0.3472, 0.5157, 0.3473, 0.5105, 0.399, 0.4907, 0.3989, 0.3273, 0.8218, 0.2677, 0.7819, 0.3024, 0.7397, 0.3531, 0.7737, 0.3531, 0.7737, 0.3024, 0.7397, 0.3364, 0.6984, 0.3783, 0.7265, 0.3783, 0.7265, 0.3364, 0.6984, 0.3699, 0.6577, 0.4033, 0.6801, 0.4033, 0.6801, 0.3699, 0.6577, 0.4031, 0.6173, 0.428, 0.634, 0.428, 0.634, 0.4031, 0.6173, 0.4361, 0.5772, 0.4526, 0.5883, 0.6723, 0.8223, 0.606, 0.8497, 0.5902, 0.7974, 0.6466, 0.7741, 0.6466, 0.7741, 0.5902, 0.7974, 0.5747, 0.7462, 0.6215, 0.727, 0.6215, 0.727, 0.5747, 0.7462, 0.5595, 0.6958, 0.5967, 0.6804, 0.5967, 0.6804, 0.5595, 0.6958, 0.5444, 0.6457, 0.5721, 0.6343, 0.5721, 0.6343, 0.5444, 0.6457, 0.5294, 0.596, 0.5477, 0.5885, 0.5369, 0.1355, 0.6071, 0.1496, 0.5912, 0.2018, 0.5314, 0.1898, 0.5314, 0.1898, 0.5912, 0.2018, 0.5757, 0.2529, 0.5261, 0.2429, 0.5261, 0.2429, 0.5757, 0.2529, 0.5603, 0.3033, 0.5209, 0.2953, 0.5209, 0.2953, 0.5603, 0.3033, 0.545, 0.3532, 0.5157, 0.3473, 0.5157, 0.3473, 0.545, 0.3532, 0.5299, 0.4029, 0.5105, 0.399, 0.2677, 0.7819, 0.217, 0.7311, 0.2593, 0.6964, 0.3024, 0.7397, 0.3024, 0.7397, 0.2593, 0.6964, 0.3007, 0.6625, 0.3364, 0.6984, 0.3364, 0.6984, 0.3007, 0.6625, 0.3415, 0.6292, 0.3699, 0.6577, 0.3699, 0.6577, 0.3415, 0.6292, 0.3819, 0.5961, 0.4031, 0.6173, 0.4031, 0.6173, 0.3819, 0.5961, 0.4222, 0.5632, 0.4361, 0.5772, 0.606, 0.8497, 0.5356, 0.8636, 0.5303, 0.8092, 0.5902, 0.7974, 0.5902, 0.7974, 0.5303, 0.8092, 0.5251, 0.756, 0.5747, 0.7462, 0.5747, 0.7462, 0.5251, 0.756, 0.52, 0.7035, 0.5595, 0.6958, 0.5595, 0.6958, 0.52, 0.7035, 0.515, 0.6515, 0.5444, 0.6457, 0.5444, 0.6457, 0.515, 0.6515, 0.51, 0.5998, 0.5294, 0.596, 0.6071, 0.1496, 0.6733, 0.1771, 0.6475, 0.2252, 0.5912, 0.2018, 0.5912, 0.2018, 0.6475, 0.2252, 0.6223, 0.2723, 0.5757, 0.2529, 0.5757, 0.2529, 0.6223, 0.2723, 0.5974, 0.3187, 0.5603, 0.3033, 0.5603, 0.3033, 0.5974, 0.3187, 0.5727, 0.3647, 0.545, 0.3532, 0.545, 0.3532, 0.5727, 0.3647, 0.5481, 0.4105, 0.5299, 0.4029, 0.217, 0.7311, 0.1772, 0.6713, 0.2254, 0.6456, 0.2593, 0.6964, 0.2593, 0.6964, 0.2254, 0.6456, 0.2726, 0.6204, 0.3007, 0.6625, 0.3007, 0.6625, 0.2726, 0.6204, 0.3192, 0.5957, 0.3415, 0.6292, 0.3415, 0.6292, 0.3192, 0.5957, 0.3653, 0.5711, 0.3819, 0.5961, 0.3819, 0.5961, 0.3653, 0.5711, 0.4112, 0.5467, 0.4222, 0.5632, 0.5356, 0.8636, 0.4639, 0.8635, 0.4693, 0.8091, 0.5303, 0.8092, 0.5303, 0.8092, 0.4693, 0.8091, 0.4746, 0.7559, 0.5251, 0.756, 0.5251, 0.756, 0.4746, 0.7559, 0.4798, 0.7035, 0.52, 0.7035, 0.52, 0.7035, 0.4798, 0.7035, 0.485, 0.6515, 0.515, 0.6515, 0.515, 0.6515, 0.485, 0.6515, 0.4902, 0.5998, 0.51, 0.5998, 0.6733, 0.1771, 0.7328, 0.217, 0.6982, 0.2592, 0.6475, 0.2252, 0.6475, 0.2252, 0.6982, 0.2592, 0.6642, 0.3005, 0.6223, 0.2723, 0.6223, 0.2723, 0.6642, 0.3005, 0.6307, 0.3411, 0.5974, 0.3187, 0.5974, 0.3187, 0.6307, 0.3411, 0.5976, 0.3814, 0.5727, 0.3647, 0.5727, 0.3647, 0.5976, 0.3814, 0.5645, 0.4215, 0.5481, 0.4105, 0.1772, 0.6713, 0.1498, 0.6049, 0.2022, 0.5891, 0.2254, 0.6456, 0.2254, 0.6456, 0.2022, 0.5891, 0.2534, 0.5737, 0.2726, 0.6204, 0.2726, 0.6204, 0.2534, 0.5737, 0.3039, 0.5585, 0.3192, 0.5957, 0.3192, 0.5957, 0.3039, 0.5585, 0.3539, 0.5434, 0.3653, 0.5711, 0.3653, 0.5711, 0.3539, 0.5434, 0.4037, 0.5284, 0.4112, 0.5467, 0.4639, 0.8635, 0.3935, 0.8494, 0.4094, 0.7971, 0.4693, 0.8091, 0.4693, 0.8091, 0.4094, 0.7971, 0.425, 0.746, 0.4746, 0.7559, 0.4746, 0.7559, 0.425, 0.746, 0.4404, 0.6955, 0.4798, 0.7035, 0.4798, 0.7035, 0.4404, 0.6955, 0.4556, 0.6456, 0.485, 0.6515, 0.485, 0.6515, 0.4556, 0.6456, 0.4708, 0.5959, 0.4902, 0.5998, 0.7328, 0.217, 0.7834, 0.2678, 0.7412, 0.3024, 0.6982, 0.2592, 0.6982, 0.2592, 0.7412, 0.3024, 0.6999, 0.3362, 0.6642, 0.3005, 0.6642, 0.3005, 0.6999, 0.3362, 0.6591, 0.3696, 0.6307, 0.3411, 0.6307, 0.3411, 0.6591, 0.3696, 0.6187, 0.4026, 0.5976, 0.3814, 0.5976, 0.3814, 0.6187, 0.4026, 0.5785, 0.4355, 0.5645, 0.4215, 0.1498, 0.6049, 0.136, 0.5344, 0.1904, 0.5292, 0.2022, 0.5891, 0.2022, 0.5891, 0.1904, 0.5292, 0.2437, 0.524, 0.2534, 0.5737, 0.2534, 0.5737, 0.2437, 0.524, 0.2961, 0.519, 0.3039, 0.5585, 0.3039, 0.5585, 0.2961, 0.519, 0.3482, 0.514, 0.3539, 0.5434, 0.3539, 0.5434, 0.3482, 0.514, 0.3999, 0.509, 0.4037, 0.5284, 0.7834, 0.2678, 0.8232, 0.3275, 0.775, 0.3532, 0.7412, 0.3024, 0.7412, 0.3024, 0.775, 0.3532, 0.7279, 0.3783, 0.6999, 0.3362, 0.6999, 0.3362, 0.7279, 0.3783, 0.6814, 0.4031, 0.6591, 0.3696, 0.6591, 0.3696, 0.6814, 0.4031, 0.6353, 0.4276, 0.6187, 0.4026, 0.6187, 0.4026, 0.6353, 0.4276, 0.5894, 0.452, 0.5785, 0.4355, 0.136, 0.5344, 0.1362, 0.4626, 0.1906, 0.4681, 0.1904, 0.5292, 0.1904, 0.5292, 0.1906, 0.4681, 0.2438, 0.4735, 0.2437, 0.524, 0.2437, 0.524, 0.2438, 0.4735, 0.2963, 0.4788, 0.2961, 0.519, 0.2961, 0.519, 0.2963, 0.4788, 0.3482, 0.484, 0.3482, 0.514, 0.3482, 0.514, 0.3482, 0.484, 0.3999, 0.4892, 0.3999, 0.509, 0.8232, 0.3275, 0.8505, 0.3937, 0.7983, 0.4095, 0.775, 0.3532, 0.775, 0.3532, 0.7983, 0.4095, 0.7471, 0.425, 0.7279, 0.3783, 0.7279, 0.3783, 0.7471, 0.425, 0.6967, 0.4402, 0.6814, 0.4031, 0.6814, 0.4031, 0.6967, 0.4402, 0.6467, 0.4553, 0.6353, 0.4276, 0.6353, 0.4276, 0.6467, 0.4553, 0.597, 0.4703, 0.5894, 0.452, 0.1362, 0.4626, 0.1505, 0.3922, 0.2027, 0.4082, 0.1906, 0.4681, 0.1906, 0.4681, 0.2027, 0.4082, 0.2538, 0.4239, 0.2438, 0.4735, 0.2438, 0.4735, 0.2538, 0.4239, 0.3042, 0.4393, 0.2963, 0.4788, 0.2963, 0.4788, 0.3042, 0.4393, 0.3542, 0.4546, 0.3482, 0.484, 0.3482, 0.484, 0.3542, 0.4546, 0.4038, 0.4698, 0.3999, 0.4892, 0.8505, 0.3937, 0.8644, 0.4641, 0.8101, 0.4694, 0.7983, 0.4095, 0.7983, 0.4095, 0.8101, 0.4694, 0.7569, 0.4746, 0.7471, 0.425, 0.7471, 0.425, 0.7569, 0.4746, 0.7045, 0.4797, 0.6967, 0.4402, 0.6967, 0.4402, 0.7045, 0.4797, 0.6525, 0.4847, 0.6467, 0.4553, 0.6467, 0.4553, 0.6525, 0.4847, 0.6008, 0.4897, 0.597, 0.4703, 0.1505, 0.3922, 0.1781, 0.326, 0.2262, 0.3519, 0.2027, 0.4082, 0.2027, 0.4082, 0.2262, 0.3519, 0.2733, 0.3773, 0.2538, 0.4239, 0.2538, 0.4239, 0.2733, 0.3773, 0.3197, 0.4022, 0.3042, 0.4393, 0.3042, 0.4393, 0.3197, 0.4022, 0.3657, 0.427, 0.3542, 0.4546, 0.3542, 0.4546, 0.3657, 0.427, 0.4114, 0.4516, 0.4038, 0.4698, 0.8644, 0.4641, 0.8643, 0.5358, 0.81, 0.5304, 0.8101, 0.4694, 0.8101, 0.4694, 0.81, 0.5304, 0.7568, 0.5251, 0.7569, 0.4746, 0.7569, 0.4746, 0.7568, 0.5251, 0.7044, 0.5199, 0.7045, 0.4797, 0.7045, 0.4797, 0.7044, 0.5199, 0.6524, 0.5146, 0.6525, 0.4847, 0.6525, 0.4847, 0.6524, 0.5146, 0.6007, 0.5095, 0.6008, 0.4897, 0.1781, 0.326, 0.2182, 0.2666, 0.2603, 0.3013, 0.2262, 0.3519, 0.2262, 0.3519, 0.2603, 0.3013, 0.3015, 0.3353, 0.2733, 0.3773, 0.2733, 0.3773, 0.3015, 0.3353, 0.3421, 0.3689, 0.3197, 0.4022, 0.3197, 0.4022, 0.3421, 0.3689, 0.3824, 0.4021, 0.3657, 0.427, 0.3657, 0.427, 0.3824, 0.4021, 0.4225, 0.4351, 0.4114, 0.4516, 0.8643, 0.5358, 0.8502, 0.6061, 0.798, 0.5902, 0.81, 0.5304, 0.81, 0.5304, 0.798, 0.5902, 0.7469, 0.5746, 0.7568, 0.5251, 0.7568, 0.5251, 0.7469, 0.5746, 0.6965, 0.5593, 0.7044, 0.5199, 0.7044, 0.5199, 0.6965, 0.5593, 0.6465, 0.544, 0.6524, 0.5146, 0.6524, 0.5146, 0.6465, 0.544, 0.5969, 0.5289, 0.6007, 0.5095, 0.2182, 0.2666, 0.269, 0.2161, 0.3035, 0.2584, 0.2603, 0.3013, 0.2603, 0.3013, 0.3035, 0.2584, 0.3373, 0.2997, 0.3015, 0.3353, 0.3015, 0.3353, 0.3373, 0.2997, 0.3706, 0.3405, 0.3421, 0.3689, 0.3421, 0.3689, 0.3706, 0.3405, 0.4037, 0.381, 0.3824, 0.4021, 0.3824, 0.4021, 0.4037, 0.381, 0.4365, 0.4212, 0.4225, 0.4351, 0.8502, 0.6061, 0.8227, 0.6723, 0.7745, 0.6465, 0.798, 0.5902, 0.798, 0.5902, 0.7745, 0.6465, 0.7274, 0.6213, 0.7469, 0.5746, 0.7469, 0.5746, 0.7274, 0.6213, 0.681, 0.5964, 0.6965, 0.5593, 0.6965, 0.5593, 0.681, 0.5964, 0.635, 0.5717, 0.6465, 0.544, 0.6465, 0.544, 0.635, 0.5717, 0.5892, 0.5471, 0.5969, 0.5289, 0.269, 0.2161, 0.3287, 0.1765, 0.3543, 0.2246, 0.3035, 0.2584, 0.3035, 0.2584, 0.3543, 0.2246, 0.3794, 0.2718, 0.3373, 0.2997, 0.3373, 0.2997, 0.3794, 0.2718, 0.4041, 0.3183, 0.3706, 0.3405, 0.3706, 0.3405, 0.4041, 0.3183, 0.4286, 0.3644, 0.4037, 0.381, 0.4037, 0.381, 0.4286, 0.3644, 0.453, 0.4102, 0.4365, 0.4212, 0.8227, 0.6723, 0.7828, 0.7319, 0.7406, 0.6972, 0.7745, 0.6465, 0.7745, 0.6465, 0.7406, 0.6972, 0.6993, 0.6632, 0.7274, 0.6213, 0.7274, 0.6213, 0.6993, 0.6632, 0.6586, 0.6298, 0.681, 0.5964, 0.681, 0.5964, 0.6586, 0.6298, 0.6183, 0.5966, 0.635, 0.5717, 0.635, 0.5717, 0.6183, 0.5966, 0.5782, 0.5635, 0.5892, 0.5471, 0.3287, 0.1765, 0.3949, 0.1492, 0.4107, 0.2015, 0.3543, 0.2246, 0.3543, 0.2246, 0.4107, 0.2015, 0.4261, 0.2526, 0.3794, 0.2718, 0.3794, 0.2718, 0.4261, 0.2526, 0.4413, 0.303, 0.4041, 0.3183, 0.4041, 0.3183, 0.4413, 0.303, 0.4563, 0.353, 0.4286, 0.3644, 0.4286, 0.3644, 0.4563, 0.353, 0.4713, 0.4027, 0.453, 0.4102, 0.4956, 0.4504, 0.5053, 0.4504, 0.5003, 0.4994, 0.5314, 0.5374, 0.5234, 0.5428, 0.5003, 0.4994, 0.486, 0.5464, 0.4771, 0.5427, 0.5003, 0.4994, 0.4862, 0.4523, 0.4956, 0.4504, 0.5003, 0.4994, 0.5383, 0.5306, 0.5314, 0.5374, 0.5003, 0.4994, 0.4773, 0.456, 0.4862, 0.4523, 0.5003, 0.4994, 0.5436, 0.5226, 0.5383, 0.5306, 0.5003, 0.4994, 0.4692, 0.4613, 0.4773, 0.456, 0.5003, 0.4994, 0.5473, 0.5137, 0.5436, 0.5226, 0.5003, 0.4994, 0.4624, 0.4681, 0.4692, 0.4613, 0.5003, 0.4994, 0.5492, 0.5043, 0.5473, 0.5137, 0.5003, 0.4994, 0.457, 0.4761, 0.4624, 0.4681, 0.5003, 0.4994, 0.5493, 0.4946, 0.5492, 0.5043, 0.5003, 0.4994, 0.4533, 0.485, 0.457, 0.4761, 0.5003, 0.4994, 0.5474, 0.4852, 0.5493, 0.4946, 0.5003, 0.4994, 0.4514, 0.4944, 0.4533, 0.485, 0.5003, 0.4994, 0.5437, 0.4763, 0.5474, 0.4852, 0.5003, 0.4994, 0.4514, 0.5041, 0.4514, 0.4944, 0.5003, 0.4994, 0.5384, 0.4683, 0.5437, 0.4763, 0.5003, 0.4994, 0.4533, 0.5135, 0.4514, 0.5041, 0.5003, 0.4994, 0.5316, 0.4614, 0.5384, 0.4683, 0.5003, 0.4994, 0.4954, 0.5483, 0.486, 0.5464, 0.5003, 0.4994, 0.4569, 0.5224, 0.4533, 0.5135, 0.5003, 0.4994, 0.5236, 0.4561, 0.5316, 0.4614, 0.5003, 0.4994, 0.505, 0.5483, 0.4954, 0.5483, 0.5003, 0.4994, 0.4623, 0.5305, 0.4569, 0.5224, 0.5003, 0.4994, 0.5147, 0.4524, 0.5236, 0.4561, 0.5003, 0.4994, 0.5145, 0.5464, 0.505, 0.5483, 0.5003, 0.4994, 0.4691, 0.5373, 0.4623, 0.5305, 0.5003, 0.4994, 0.5053, 0.4504, 0.5147, 0.4524, 0.5003, 0.4994, 0.5234, 0.5428, 0.5145, 0.5464, 0.5003, 0.4994, 0.8248, 0.7664, 0.7665, 0.8245, 0.732, 0.7825, 0.7828, 0.7319, 0.8706, 0.6979, 0.8248, 0.7664, 0.7828, 0.7319, 0.8227, 0.6723, 0.9023, 0.6218, 0.8706, 0.6979, 0.8227, 0.6723, 0.8502, 0.6061, 0.9184, 0.5411, 0.9023, 0.6218, 0.8502, 0.6061, 0.8643, 0.5358, 0.9185, 0.4587, 0.9184, 0.5411, 0.8643, 0.5358, 0.8644, 0.4641, 0.9025, 0.3779, 0.9185, 0.4587, 0.8644, 0.4641, 0.8505, 0.3937, 0.8711, 0.3018, 0.9025, 0.3779, 0.8505, 0.3937, 0.8232, 0.3275, 0.8254, 0.2333, 0.8711, 0.3018, 0.8232, 0.3275, 0.7834, 0.2678, 0.7672, 0.175, 0.8254, 0.2333, 0.7834, 0.2678, 0.7328, 0.217, 0.6988, 0.1292, 0.7672, 0.175, 0.7328, 0.217, 0.6733, 0.1771, 0.6228, 0.09765, 0.6988, 0.1292, 0.6733, 0.1771, 0.6071, 0.1496, 0.5421, 0.0815, 0.6228, 0.09765, 0.6071, 0.1496, 0.5369, 0.1355, 0.4599, 0.08139, 0.5421, 0.0815, 0.5369, 0.1355, 0.4652, 0.1354, 0.3792, 0.09731, 0.4599, 0.08139, 0.4652, 0.1354, 0.3949, 0.1492, 0.3032, 0.1286, 0.3792, 0.09731, 0.3949, 0.1492, 0.3287, 0.1765, 0.2347, 0.1741, 0.3032, 0.1286, 0.3287, 0.1765, 0.269, 0.2161, 0.1763, 0.232, 0.2347, 0.1741, 0.269, 0.2161, 0.2182, 0.2666, 0.1301, 0.3002, 0.1763, 0.232, 0.2182, 0.2666, 0.1781, 0.326, 0.09862, 0.3764, 0.1301, 0.3002, 0.1781, 0.326, 0.1505, 0.3922, 0.08202, 0.4572, 0.09862, 0.3764, 0.1505, 0.3922, 0.1362, 0.4626, 0.08178, 0.5397, 0.08202, 0.4572, 0.1362, 0.4626, 0.136, 0.5344, 0.09774, 0.6207, 0.08178, 0.5397, 0.136, 0.5344, 0.1498, 0.6049, 0.1292, 0.697, 0.09774, 0.6207, 0.1498, 0.6049, 0.1772, 0.6713, 0.175, 0.7656, 0.1292, 0.697, 0.1772, 0.6713, 0.217, 0.7311, 0.2332, 0.824, 0.175, 0.7656, 0.217, 0.7311, 0.2677, 0.7819, 0.3017, 0.8698, 0.2332, 0.824, 0.2677, 0.7819, 0.3273, 0.8218, 0.3778, 0.9014, 0.3017, 0.8698, 0.3273, 0.8218, 0.3935, 0.8494, 0.4586, 0.9176, 0.3778, 0.9014, 0.3935, 0.8494, 0.4639, 0.8635, 0.541, 0.9176, 0.4586, 0.9176, 0.4639, 0.8635, 0.5356, 0.8636, 0.6218, 0.9016, 0.541, 0.9176, 0.5356, 0.8636, 0.606, 0.8497, 0.6979, 0.8702, 0.6218, 0.9016, 0.606, 0.8497, 0.6723, 0.8223])
me_cylinder.materials.append(mat_border)
me_cylinder.materials.append(mat_center)
me_cylinder.use_remesh_preserve_volume = False
me_cylinder.use_remesh_preserve_attributes = False
me_cylinder.use_mirror_vertex_groups = False
me_cylinder.update()
me_plane = bpy.data.meshes.new('Plane')
me_plane.from_pydata([(-2.199, -1.643e-05, -1.102), (-2.166, -1.647e-05, -0.8085), (-2.695, -1.622e-05, -0.9554), (-2.63, -1.629e-05, -0.4324), (-2.08, -1.65e-05, -0.6104), (-2.602, -1.634e-05, -0.03755), (-1.66, -1.656e-05, -0.1737), (-2.558, -1.641e-05, 0.4464), (-1.537, -1.656e-05, -0.1698), (-2.374, -1.648e-05, 0.9819), (-1.152, -1.647e-05, -0.8603), (-0.009413, -1.646e-05, 0.8236), (0.3073, -1.661e-05, 1.905), (0.05152, -1.658e-05, 1.72), (-2.466, -1.645e-05, 0.7141), (-1.598, -1.656e-05, -0.1717), (-1.406, -1.655e-05, -0.271), (-1.87, -1.652e-05, 1.274), (-1.275, -1.651e-05, -0.5482), (-1.407, -1.652e-05, 1.286), (-1.196, -1.648e-05, -0.7348), (-0.6227, -1.648e-05, 0.9968), (0.4489, -1.64e-05, 0.3874), (-0.7566, -1.637e-05, -1.566), (-1.783, -1.654e-05, -0.3398), (-2.58, -1.638e-05, 0.2044), (-0.4625, -1.656e-05, 1.545), (-0.1376, -1.652e-05, 1.27), (0.2417, -1.648e-05, 0.9936), (-0.06317, -1.651e-05, 1.175), (0.4597, -1.654e-05, 1.426), (0.2593, -1.656e-05, 1.545), (0.5101, -1.66e-05, 1.85), (0.4355, -1.661e-05, 1.957), (-2.679, -1.645e-05, 0.7697), (-2.641, -1.647e-05, 0.8789), (0.1695, 2.961e-05, -0.8768), (1.243, 2.968e-05, 0.864), (1.352, 2.975e-05, 0.3339), (1.4, 2.982e-05, -0.1812), (1.358, 2.991e-05, -0.862), (1.059, 2.963e-05, 1.229), (0.005652, 2.978e-05, -2.185), (0.3396, 2.952e-05, -0.2149), (0.04461, 2.966e-05, -1.283), (-0.1406, 2.972e-05, -1.734), (1.782, 2.966e-05, 0.9423), (2.081, 2.995e-05, -1.148), (2.123, 2.985e-05, -0.4674), (2.075, 2.979e-05, 0.04769), (1.966, 2.971e-05, 0.5779), (3.297, 2.945e-05, 2.507), (3.363, 2.952e-05, 2.042), (3.372, 2.95e-05, 2.193), (3.362, 2.948e-05, 2.308), (3.337, 2.947e-05, 2.426), (-2.199, 1.586, -1.102), (-2.166, 1.586, -0.8085), (-2.695, 1.586, -0.9554), (-2.63, 1.586, -0.4324), (-2.08, 1.586, -0.6104), (-2.602, 1.586, -0.03755), (-1.66, 1.586, -0.1737), (-2.558, 1.586, 0.4464), (-1.537, 1.586, -0.1698), (-2.374, 1.586, 0.9819), (-1.152, 1.586, -0.8603), (-0.009413, 1.586, 0.8236), (0.3073, 1.586, 1.905), (0.05152, 1.586, 1.72), (-2.466, 1.586, 0.7141), (-1.598, 1.586, -0.1717), (-1.406, 1.586, -0.271), (-1.87, 1.586, 1.274), (-1.275, 1.586, -0.5482), (-1.407, 1.586, 1.286), (-1.196, 1.586, -0.7348), (-0.6227, 1.586, 0.9968), (0.4489, 1.586, 0.3874), (-0.7566, 1.586, -1.566), (-1.783, 1.586, -0.3398), (-2.58, 1.586, 0.2044), (-0.4625, 1.586, 1.545), (-0.1376, 1.586, 1.27), (0.2417, 1.586, 0.9936), (-0.06317, 1.586, 1.175), (0.4597, 1.586, 1.426), (0.2593, 1.586, 1.545), (0.5101, 1.586, 1.85), (0.4355, 1.586, 1.957), (-2.679, 1.586, 0.7697), (-2.641, 1.586, 0.8789), (0.1695, 1.586, -0.8768), (1.243, 1.586, 0.864), (1.352, 1.586, 0.3339), (1.4, 1.586, -0.1812), (1.358, 1.586, -0.862), (1.059, 1.586, 1.229), (0.005652, 1.586, -2.185), (0.3396, 1.586, -0.2149), (0.04461, 1.586, -1.283), (-0.1406, 1.586, -1.734), (1.782, 1.586, 0.9423), (2.081, 1.586, -1.148), (2.123, 1.586, -0.4674), (2.075, 1.586, 0.04769), (1.966, 1.586, 0.5779), (3.297, 1.586, 2.507), (3.363, 1.586, 2.042), (3.372, 1.586, 2.193), (3.362, 1.586, 2.308), (3.337, 1.586, 2.426)], [], [(0, 1, 3, 2), (3, 1, 4, 5), (25, 24, 6, 7), (14, 15, 8, 9), (21, 20, 10, 11), (26, 27, 12, 13), (7, 6, 15, 14), (9, 8, 16, 17), (17, 16, 18, 19), (19, 18, 20, 21), (11, 10, 23, 22), (5, 4, 24, 25), (19, 21, 27, 26), (21, 11, 28, 29), (29, 28, 30, 31), (31, 30, 32, 33), (7, 14, 35, 34), (36, 44, 38, 37), (44, 45, 39, 38), (43, 36, 37, 41), (45, 42, 40, 39), (39, 40, 47, 48), (37, 38, 49, 50), (38, 39, 48, 49), (41, 37, 50, 46), (46, 50, 55, 51), (49, 48, 53, 54), (50, 49, 54, 55), (48, 47, 52, 53), (56, 58, 59, 57), (59, 61, 60, 57), (81, 63, 62, 80), (70, 65, 64, 71), (77, 67, 66, 76), (82, 69, 68, 83), (63, 70, 71, 62), (65, 73, 72, 64), (73, 75, 74, 72), (75, 77, 76, 74), (67, 78, 79, 66), (61, 81, 80, 60), (75, 82, 83, 77), (77, 85, 84, 67), (85, 87, 86, 84), (87, 89, 88, 86), (63, 90, 91, 70), (92, 93, 94, 100), (100, 94, 95, 101), (99, 97, 93, 92), (101, 95, 96, 98), (95, 104, 103, 96), (93, 106, 105, 94), (94, 105, 104, 95), (97, 102, 106, 93), (102, 107, 111, 106), (105, 110, 109, 104), (106, 111, 110, 105), (104, 109, 108, 103), (34, 90, 63, 7), (15, 71, 64, 8), (21, 77, 83, 27), (40, 96, 103, 47), (16, 72, 74, 18), (51, 107, 102, 46), (36, 92, 100, 44), (46, 102, 97, 41), (2, 58, 56, 0), (20, 76, 66, 10), (11, 67, 84, 28), (0, 56, 57, 1), (18, 74, 76, 20), (47, 103, 108, 52), (17, 73, 65, 9), (29, 85, 77, 21), (43, 99, 92, 36), (26, 82, 75, 19), (3, 59, 58, 2), (44, 100, 101, 45), (27, 83, 68, 12), (28, 84, 86, 30), (6, 62, 71, 15), (22, 78, 67, 11), (31, 87, 85, 29), (1, 57, 60, 4), (10, 66, 79, 23), (32, 88, 89, 33), (5, 61, 59, 3), (23, 79, 78, 22), (12, 68, 69, 13), (30, 86, 88, 32), (52, 108, 109, 53), (4, 60, 80, 24), (41, 97, 99, 43), (9, 65, 70, 14), (33, 89, 87, 31), (54, 110, 111, 55), (24, 80, 62, 6), (7, 63, 81, 25), (45, 101, 98, 42), (8, 64, 72, 16), (35, 91, 90, 34), (55, 111, 107, 51), (25, 81, 61, 5), (42, 98, 96, 40), (19, 75, 73, 17), (14, 70, 91, 35), (53, 109, 110, 54), (13, 69, 82, 26)])
me_plane.polygons.foreach_set('use_smooth', [True] * 108)
_k = {(40, 47): 0.94902, (41, 46): 0.94902, (96, 103): 0.94902, (97, 102): 0.94902}
me_plane.attributes.new('crease_edge', 'FLOAT', 'EDGE').data.foreach_set('value', [_k.get((min(e.vertices), max(e.vertices)), 0.0) for e in me_plane.edges])
me_plane.materials.append(mat_pegasus)
me_plane.use_remesh_preserve_volume = False
me_plane.use_remesh_preserve_attributes = False
me_plane.use_mirror_vertex_groups = False
me_plane.update()

# ---- objects
ob_cylinder = bpy.data.objects.new('Cylinder', me_cylinder)
ob_pegasus = bpy.data.objects.new('Pegasus', me_plane)
ob_lamp = bpy.data.objects.new('Lamp', light_lamp)
ob_camera = bpy.data.objects.new('Camera', cam_camera)

# ---- transforms, parenting, visibility, modifiers, constraints
ob_cylinder.location = (0.0, -0.4368, 0.0)
ob_cylinder.hide_render = True
ob_cylinder.lineart.crease_threshold = 0.0
ob_pegasus.location = (0.0, 0.0, 0.0)
ob_pegasus.lineart.crease_threshold = 0.0
_m = ob_pegasus.modifiers.new('Subsurf', 'SUBSURF')
_m.uv_smooth = 'PRESERVE_CORNERS'
_m.quality = 2
_m.show_only_control_edges = False
ob_lamp.location = (4.076, 1.005, 5.904)
ob_lamp.rotation_euler = (0.6503, 0.05522, 1.866)
ob_lamp.lock_rotations_4d = False
ob_lamp.empty_display_type = 'ARROWS'
ob_lamp.color = (0.0, 0.0, 0.0, 0.0)
ob_lamp.hide_viewport = True
ob_lamp.hide_render = True
ob_lamp.lineart.crease_threshold = 0.0
ob_camera.location = (0.0, -1.075, -4.698e-08)
ob_camera.rotation_euler = (1.571, 0.0, 0.0)
ob_camera.lock_rotations_4d = False
ob_camera.empty_display_type = 'ARROWS'
ob_camera.color = (0.0, 0.0, 0.0, 0.0)
ob_camera.hide_viewport = True
ob_camera.display_type = 'WIRE'
ob_camera.lineart.crease_threshold = 0.0

# ---- collection membership
col_collection_1.objects.link(ob_cylinder)
col_collection_1.objects.link(ob_pegasus)
col_collection_1.objects.link(ob_lamp)
col_collection_1.objects.link(ob_camera)

# ---- scene / render settings (as saved in the file)
scene.camera = ob_camera
scene.frame_start = 1; scene.frame_end = 250; scene.frame_set(1)
scene.render.engine = 'BLENDER_EEVEE_NEXT'
scene.render.resolution_x = 1080
scene.render.resolution_percentage = 50
scene.render.dither_intensity = 0.0
scene.render.film_transparent = True
scene.cycles.use_denoising = False
scene.cycles.samples = 128
scene.cycles.sampling_pattern = 'TABULATED_SOBOL'
scene.cycles.light_sampling_threshold = 0.0
scene.cycles.use_adaptive_sampling = False
scene.cycles.use_light_tree = False
scene.cycles.blur_glossy = 0.0
scene.cycles.sample_clamp_indirect = 0.0
scene.view_settings.view_transform = 'Standard'
bpy.context.view_layer.update()

# ---- added for rendering (the .blend has no usable light): sun
light_auto_sun = bpy.data.lights.new('AutoSun', 'SUN')
light_auto_sun.energy = 3.0
light_auto_sun.angle = 0.0523599
ob_auto_sun = bpy.data.objects.new('AutoSun', light_auto_sun)
scene.collection.objects.link(ob_auto_sun)
ob_auto_sun.rotation_euler = (0.872665, 0.174533, 0.523599)
bpy.context.view_layer.update()
